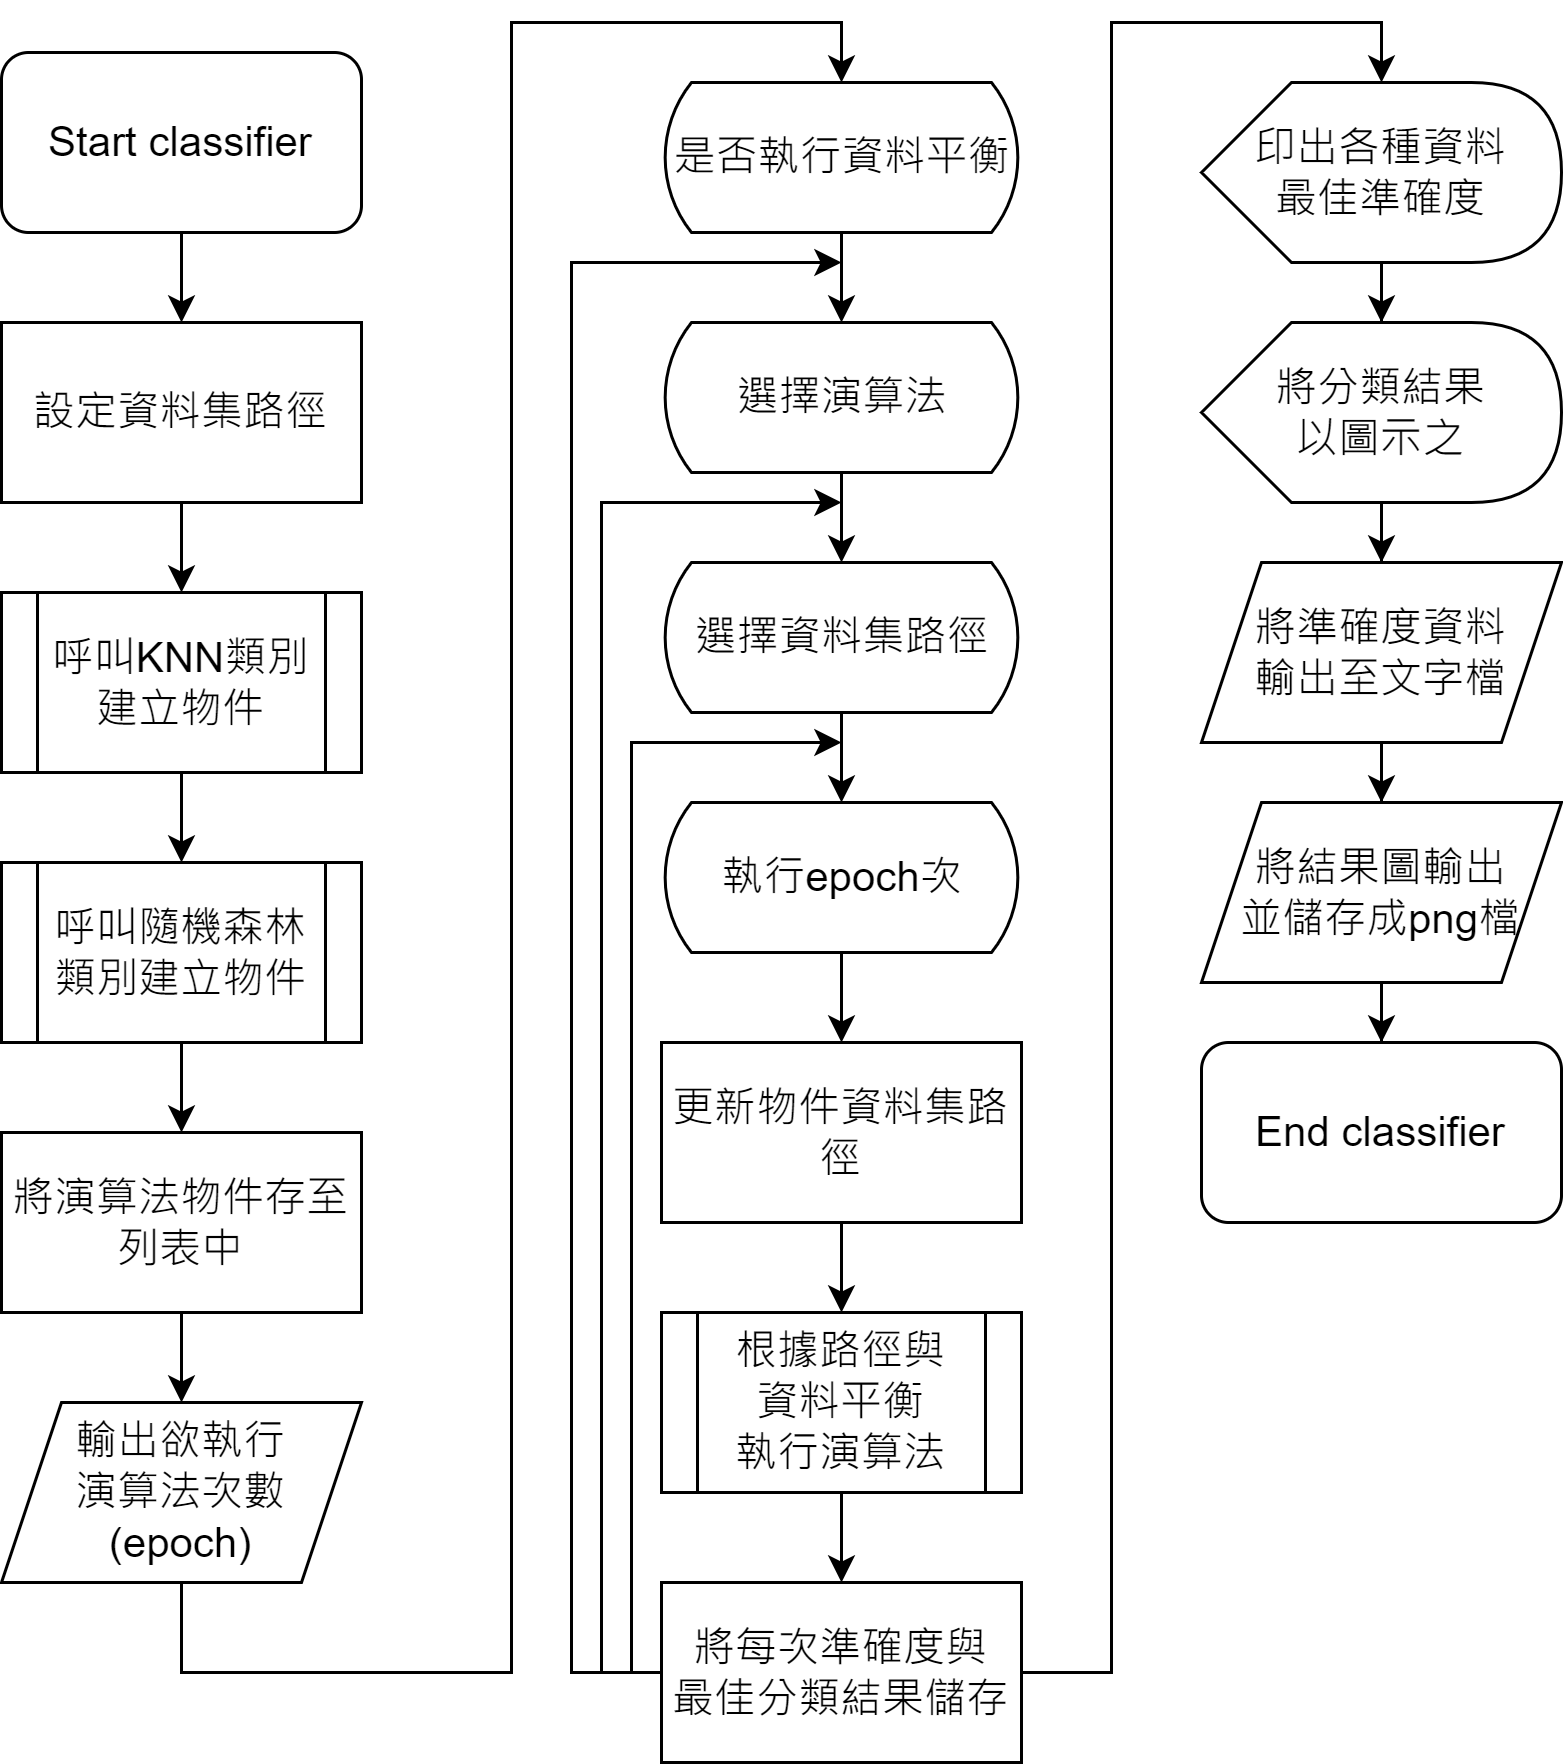

The diagram above was exported from draw.io. Its source (the exported page's mxGraphModel, read from the mxfile embedded in the PNG):
<mxGraphModel dx="1434" dy="764" grid="1" gridSize="10" guides="1" tooltips="1" connect="1" arrows="1" fold="1" page="1" pageScale="1" pageWidth="827" pageHeight="1169" math="0" shadow="0">
  <root>
    <mxCell id="0" />
    <mxCell id="1" parent="0" />
    <mxCell id="rFkQrxLhZ_pMkRYgWyOo-1" style="edgeStyle=orthogonalEdgeStyle;rounded=0;orthogonalLoop=1;jettySize=auto;html=1;entryX=0.5;entryY=0;entryDx=0;entryDy=0;fontFamily=Helvetica;fontSize=14;" edge="1" parent="1" source="rFkQrxLhZ_pMkRYgWyOo-2" target="rFkQrxLhZ_pMkRYgWyOo-5">
      <mxGeometry relative="1" as="geometry" />
    </mxCell>
    <mxCell id="rFkQrxLhZ_pMkRYgWyOo-2" value="&lt;p&gt;&lt;font style=&quot;font-size: 14px;&quot;&gt;Start classifier&lt;/font&gt;&lt;/p&gt;" style="rounded=1;whiteSpace=wrap;html=1;" vertex="1" parent="1">
      <mxGeometry x="40" y="110" width="120" height="60" as="geometry" />
    </mxCell>
    <mxCell id="rFkQrxLhZ_pMkRYgWyOo-4" style="edgeStyle=orthogonalEdgeStyle;rounded=0;orthogonalLoop=1;jettySize=auto;html=1;fontFamily=Helvetica;fontSize=14;" edge="1" parent="1" source="rFkQrxLhZ_pMkRYgWyOo-5" target="rFkQrxLhZ_pMkRYgWyOo-9">
      <mxGeometry relative="1" as="geometry" />
    </mxCell>
    <mxCell id="rFkQrxLhZ_pMkRYgWyOo-5" value="設定資料集路徑" style="rounded=0;whiteSpace=wrap;html=1;fontFamily=Helvetica;fontSize=14;" vertex="1" parent="1">
      <mxGeometry x="40" y="200" width="120" height="60" as="geometry" />
    </mxCell>
    <mxCell id="Y4FhaTL0moIDy8xOtDav-12" value="" style="edgeStyle=orthogonalEdgeStyle;rounded=0;orthogonalLoop=1;jettySize=auto;html=1;" edge="1" parent="1" source="rFkQrxLhZ_pMkRYgWyOo-9" target="rFkQrxLhZ_pMkRYgWyOo-14">
      <mxGeometry relative="1" as="geometry" />
    </mxCell>
    <mxCell id="rFkQrxLhZ_pMkRYgWyOo-9" value="呼叫KNN類別建立物件" style="shape=process;whiteSpace=wrap;html=1;backgroundOutline=1;fontFamily=Helvetica;fontSize=14;" vertex="1" parent="1">
      <mxGeometry x="40" y="290" width="120" height="60" as="geometry" />
    </mxCell>
    <mxCell id="VGPNjMnLXM_OGIt2dTmm-8" value="" style="edgeStyle=orthogonalEdgeStyle;rounded=0;orthogonalLoop=1;jettySize=auto;html=1;" edge="1" parent="1" source="rFkQrxLhZ_pMkRYgWyOo-13" target="VGPNjMnLXM_OGIt2dTmm-1">
      <mxGeometry relative="1" as="geometry" />
    </mxCell>
    <mxCell id="rFkQrxLhZ_pMkRYgWyOo-13" value="將分類結果&lt;br&gt;以圖示之" style="shape=display;whiteSpace=wrap;html=1;fontFamily=Helvetica;fontSize=14;" vertex="1" parent="1">
      <mxGeometry x="440" y="200" width="120" height="60" as="geometry" />
    </mxCell>
    <mxCell id="Y4FhaTL0moIDy8xOtDav-14" value="" style="edgeStyle=orthogonalEdgeStyle;rounded=0;orthogonalLoop=1;jettySize=auto;html=1;" edge="1" parent="1" source="rFkQrxLhZ_pMkRYgWyOo-14" target="rFkQrxLhZ_pMkRYgWyOo-15">
      <mxGeometry relative="1" as="geometry" />
    </mxCell>
    <mxCell id="rFkQrxLhZ_pMkRYgWyOo-14" value="呼叫隨機森林類別建立物件" style="shape=process;whiteSpace=wrap;html=1;backgroundOutline=1;fontFamily=Helvetica;fontSize=14;" vertex="1" parent="1">
      <mxGeometry x="40" y="380" width="120" height="60" as="geometry" />
    </mxCell>
    <mxCell id="Y4FhaTL0moIDy8xOtDav-15" value="" style="edgeStyle=orthogonalEdgeStyle;rounded=0;orthogonalLoop=1;jettySize=auto;html=1;" edge="1" parent="1" source="rFkQrxLhZ_pMkRYgWyOo-15" target="uTVelpto5lIV0kdVwxkI-1">
      <mxGeometry relative="1" as="geometry" />
    </mxCell>
    <mxCell id="rFkQrxLhZ_pMkRYgWyOo-15" value="將演算法物件存至列表中" style="rounded=0;whiteSpace=wrap;html=1;fontFamily=Helvetica;fontSize=14;" vertex="1" parent="1">
      <mxGeometry x="40" y="470" width="120" height="60" as="geometry" />
    </mxCell>
    <mxCell id="Y4FhaTL0moIDy8xOtDav-8" style="edgeStyle=orthogonalEdgeStyle;rounded=0;orthogonalLoop=1;jettySize=auto;html=1;entryX=0.5;entryY=0;entryDx=0;entryDy=0;entryPerimeter=0;" edge="1" parent="1" source="0gALWOwSXWQaVNAbatok-1" target="0gALWOwSXWQaVNAbatok-2">
      <mxGeometry relative="1" as="geometry" />
    </mxCell>
    <mxCell id="0gALWOwSXWQaVNAbatok-1" value="是否執行資料平衡" style="html=1;dashed=0;whitespace=wrap;shape=mxgraph.dfd.loop;fontFamily=Helvetica;fontSize=14;" vertex="1" parent="1">
      <mxGeometry x="260" y="120" width="120" height="50" as="geometry" />
    </mxCell>
    <mxCell id="Y4FhaTL0moIDy8xOtDav-7" style="edgeStyle=orthogonalEdgeStyle;rounded=0;orthogonalLoop=1;jettySize=auto;html=1;entryX=0.5;entryY=0;entryDx=0;entryDy=0;entryPerimeter=0;" edge="1" parent="1" source="0gALWOwSXWQaVNAbatok-2" target="0gALWOwSXWQaVNAbatok-3">
      <mxGeometry relative="1" as="geometry" />
    </mxCell>
    <mxCell id="0gALWOwSXWQaVNAbatok-2" value="選擇演算法" style="html=1;dashed=0;whitespace=wrap;shape=mxgraph.dfd.loop;fontFamily=Helvetica;fontSize=14;" vertex="1" parent="1">
      <mxGeometry x="260" y="200" width="120" height="50" as="geometry" />
    </mxCell>
    <mxCell id="Y4FhaTL0moIDy8xOtDav-6" style="edgeStyle=orthogonalEdgeStyle;rounded=0;orthogonalLoop=1;jettySize=auto;html=1;entryX=0.5;entryY=0;entryDx=0;entryDy=0;entryPerimeter=0;" edge="1" parent="1" source="0gALWOwSXWQaVNAbatok-3" target="0gALWOwSXWQaVNAbatok-4">
      <mxGeometry relative="1" as="geometry" />
    </mxCell>
    <mxCell id="0gALWOwSXWQaVNAbatok-3" value="選擇資料集路徑" style="html=1;dashed=0;whitespace=wrap;shape=mxgraph.dfd.loop;fontFamily=Helvetica;fontSize=14;" vertex="1" parent="1">
      <mxGeometry x="260" y="280" width="120" height="50" as="geometry" />
    </mxCell>
    <mxCell id="Y4FhaTL0moIDy8xOtDav-2" value="" style="edgeStyle=orthogonalEdgeStyle;rounded=0;orthogonalLoop=1;jettySize=auto;html=1;" edge="1" parent="1" source="0gALWOwSXWQaVNAbatok-4" target="-4GfRqyJB5TFRaWK4Vse-1">
      <mxGeometry relative="1" as="geometry" />
    </mxCell>
    <mxCell id="0gALWOwSXWQaVNAbatok-4" value="執行epoch次" style="html=1;dashed=0;whitespace=wrap;shape=mxgraph.dfd.loop;fontFamily=Helvetica;fontSize=14;" vertex="1" parent="1">
      <mxGeometry x="260" y="360" width="120" height="50" as="geometry" />
    </mxCell>
    <mxCell id="Y4FhaTL0moIDy8xOtDav-16" style="edgeStyle=orthogonalEdgeStyle;rounded=0;orthogonalLoop=1;jettySize=auto;html=1;entryX=0.5;entryY=0;entryDx=0;entryDy=0;entryPerimeter=0;" edge="1" parent="1" source="uTVelpto5lIV0kdVwxkI-1" target="0gALWOwSXWQaVNAbatok-1">
      <mxGeometry relative="1" as="geometry">
        <Array as="points">
          <mxPoint x="100" y="650" />
          <mxPoint x="210" y="650" />
          <mxPoint x="210" y="100" />
          <mxPoint x="320" y="100" />
        </Array>
      </mxGeometry>
    </mxCell>
    <mxCell id="uTVelpto5lIV0kdVwxkI-1" value="輸出欲執行&lt;br&gt;演算法次數&lt;br&gt;(epoch)" style="shape=parallelogram;perimeter=parallelogramPerimeter;whiteSpace=wrap;html=1;fixedSize=1;fontFamily=Helvetica;fontSize=14;" vertex="1" parent="1">
      <mxGeometry x="40" y="560" width="120" height="60" as="geometry" />
    </mxCell>
    <mxCell id="Y4FhaTL0moIDy8xOtDav-4" value="" style="edgeStyle=orthogonalEdgeStyle;rounded=0;orthogonalLoop=1;jettySize=auto;html=1;" edge="1" parent="1" source="uTVelpto5lIV0kdVwxkI-2" target="-4GfRqyJB5TFRaWK4Vse-2">
      <mxGeometry relative="1" as="geometry" />
    </mxCell>
    <mxCell id="uTVelpto5lIV0kdVwxkI-2" value="根據路徑與&lt;br&gt;資料平衡&lt;br&gt;執行演算法" style="shape=process;whiteSpace=wrap;html=1;backgroundOutline=1;fontFamily=Helvetica;fontSize=14;" vertex="1" parent="1">
      <mxGeometry x="260" y="530" width="120" height="60" as="geometry" />
    </mxCell>
    <mxCell id="Y4FhaTL0moIDy8xOtDav-3" value="" style="edgeStyle=orthogonalEdgeStyle;rounded=0;orthogonalLoop=1;jettySize=auto;html=1;" edge="1" parent="1" source="-4GfRqyJB5TFRaWK4Vse-1" target="uTVelpto5lIV0kdVwxkI-2">
      <mxGeometry relative="1" as="geometry" />
    </mxCell>
    <mxCell id="-4GfRqyJB5TFRaWK4Vse-1" value="更新物件資料集路徑" style="rounded=0;whiteSpace=wrap;html=1;fontFamily=Helvetica;fontSize=14;" vertex="1" parent="1">
      <mxGeometry x="260" y="440" width="120" height="60" as="geometry" />
    </mxCell>
    <mxCell id="Y4FhaTL0moIDy8xOtDav-9" style="edgeStyle=orthogonalEdgeStyle;rounded=0;orthogonalLoop=1;jettySize=auto;html=1;" edge="1" parent="1" source="-4GfRqyJB5TFRaWK4Vse-2">
      <mxGeometry relative="1" as="geometry">
        <mxPoint x="320" y="340" as="targetPoint" />
        <Array as="points">
          <mxPoint x="250" y="650" />
          <mxPoint x="250" y="340" />
          <mxPoint x="320" y="340" />
        </Array>
      </mxGeometry>
    </mxCell>
    <mxCell id="Y4FhaTL0moIDy8xOtDav-10" style="edgeStyle=orthogonalEdgeStyle;rounded=0;orthogonalLoop=1;jettySize=auto;html=1;" edge="1" parent="1" source="-4GfRqyJB5TFRaWK4Vse-2">
      <mxGeometry relative="1" as="geometry">
        <mxPoint x="320" y="260" as="targetPoint" />
        <Array as="points">
          <mxPoint x="240" y="650" />
          <mxPoint x="240" y="260" />
          <mxPoint x="320" y="260" />
        </Array>
      </mxGeometry>
    </mxCell>
    <mxCell id="Y4FhaTL0moIDy8xOtDav-11" style="edgeStyle=orthogonalEdgeStyle;rounded=0;orthogonalLoop=1;jettySize=auto;html=1;" edge="1" parent="1" source="-4GfRqyJB5TFRaWK4Vse-2">
      <mxGeometry relative="1" as="geometry">
        <mxPoint x="320" y="180" as="targetPoint" />
        <Array as="points">
          <mxPoint x="230" y="650" />
          <mxPoint x="230" y="180" />
          <mxPoint x="320" y="180" />
        </Array>
      </mxGeometry>
    </mxCell>
    <mxCell id="VGPNjMnLXM_OGIt2dTmm-4" style="edgeStyle=orthogonalEdgeStyle;rounded=0;orthogonalLoop=1;jettySize=auto;html=1;entryX=0;entryY=0;entryDx=60;entryDy=0;entryPerimeter=0;" edge="1" parent="1" source="-4GfRqyJB5TFRaWK4Vse-2" target="Y4FhaTL0moIDy8xOtDav-17">
      <mxGeometry relative="1" as="geometry">
        <Array as="points">
          <mxPoint x="410" y="650" />
          <mxPoint x="410" y="100" />
          <mxPoint x="500" y="100" />
        </Array>
      </mxGeometry>
    </mxCell>
    <mxCell id="-4GfRqyJB5TFRaWK4Vse-2" value="將每次準確度與&lt;br&gt;最佳分類結果儲存" style="rounded=0;whiteSpace=wrap;html=1;fontFamily=Helvetica;fontSize=14;" vertex="1" parent="1">
      <mxGeometry x="260" y="620" width="120" height="60" as="geometry" />
    </mxCell>
    <mxCell id="VGPNjMnLXM_OGIt2dTmm-7" value="" style="edgeStyle=orthogonalEdgeStyle;rounded=0;orthogonalLoop=1;jettySize=auto;html=1;" edge="1" parent="1" source="Y4FhaTL0moIDy8xOtDav-17" target="rFkQrxLhZ_pMkRYgWyOo-13">
      <mxGeometry relative="1" as="geometry" />
    </mxCell>
    <mxCell id="Y4FhaTL0moIDy8xOtDav-17" value="印出各種資料&lt;br&gt;最佳準確度" style="shape=display;whiteSpace=wrap;html=1;fontFamily=Helvetica;fontSize=14;" vertex="1" parent="1">
      <mxGeometry x="440" y="120" width="120" height="60" as="geometry" />
    </mxCell>
    <mxCell id="VGPNjMnLXM_OGIt2dTmm-9" value="" style="edgeStyle=orthogonalEdgeStyle;rounded=0;orthogonalLoop=1;jettySize=auto;html=1;" edge="1" parent="1" source="VGPNjMnLXM_OGIt2dTmm-1" target="VGPNjMnLXM_OGIt2dTmm-2">
      <mxGeometry relative="1" as="geometry" />
    </mxCell>
    <mxCell id="VGPNjMnLXM_OGIt2dTmm-1" value="將準確度資料&lt;br&gt;輸出至文字檔" style="shape=parallelogram;perimeter=parallelogramPerimeter;whiteSpace=wrap;html=1;fixedSize=1;fontFamily=Helvetica;fontSize=14;" vertex="1" parent="1">
      <mxGeometry x="440" y="280" width="120" height="60" as="geometry" />
    </mxCell>
    <mxCell id="VGPNjMnLXM_OGIt2dTmm-10" value="" style="edgeStyle=orthogonalEdgeStyle;rounded=0;orthogonalLoop=1;jettySize=auto;html=1;" edge="1" parent="1" source="VGPNjMnLXM_OGIt2dTmm-2" target="VGPNjMnLXM_OGIt2dTmm-3">
      <mxGeometry relative="1" as="geometry" />
    </mxCell>
    <mxCell id="VGPNjMnLXM_OGIt2dTmm-2" value="將結果圖輸出&lt;br&gt;並儲存成png檔" style="shape=parallelogram;perimeter=parallelogramPerimeter;whiteSpace=wrap;html=1;fixedSize=1;fontFamily=Helvetica;fontSize=14;" vertex="1" parent="1">
      <mxGeometry x="440" y="360" width="120" height="60" as="geometry" />
    </mxCell>
    <mxCell id="VGPNjMnLXM_OGIt2dTmm-3" value="&lt;p&gt;&lt;font style=&quot;font-size: 14px;&quot;&gt;End classifier&lt;/font&gt;&lt;/p&gt;" style="rounded=1;whiteSpace=wrap;html=1;" vertex="1" parent="1">
      <mxGeometry x="440" y="440" width="120" height="60" as="geometry" />
    </mxCell>
  </root>
</mxGraphModel>